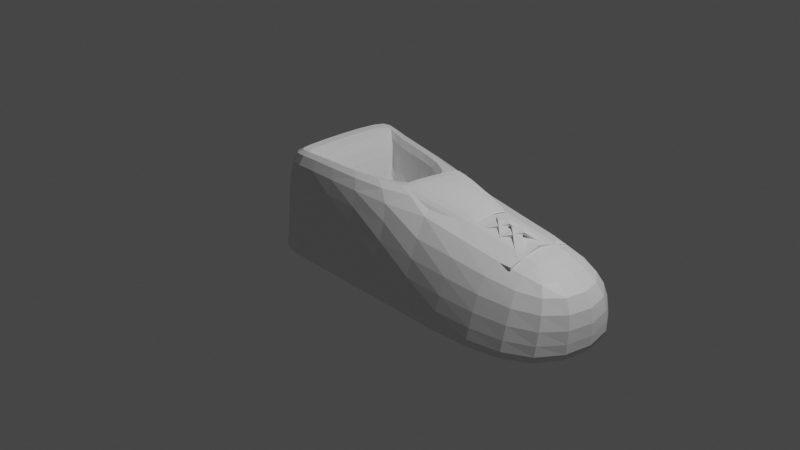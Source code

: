 # Source: shoe.blend  (saved by Blender 3.1.7; exported with 4.5.12 LTS)
import bpy
from mathutils import Matrix  # noqa: F401  (used for matrix-valued properties, if any)

bpy.ops.wm.read_factory_settings(use_empty=True)
scene = bpy.context.scene
scene.name = 'Scene'

# ---- collections
col_collection = bpy.data.collections.new('Collection'); scene.collection.children.link(col_collection)

# ---- materials (node trees are filled in below, after node groups)
mat_material = bpy.data.materials.new('Material')
mat_material.alpha_threshold = 0.0
mat_material.use_transparent_shadow = False
mat_material.line_color = (0.0, 0.0, 0.0, 1.0)

# ---- material node trees
mat_material.use_nodes = True; mat_material.node_tree.nodes.clear()
_N = mat_material.node_tree.nodes; _L = mat_material.node_tree.links
n0 = _N.new('ShaderNodeOutputMaterial'); n0.name = 'Material Output'; n0.location = (300, 300)
n1 = _N.new('ShaderNodeBsdfPrincipled'); n1.name = 'Principled BSDF'; n1.location = (10, 300)
n1.distribution = 'GGX'
n1.subsurface_method = 'RANDOM_WALK_SKIN'
n1.inputs[2].default_value = 0.4
n1.inputs[3].default_value = 1.45
n1.inputs[27].default_value = (0.0, 0.0, 0.0, 1.0)
n1.inputs[28].default_value = 1.0
_L.new(n1.outputs[0], n0.inputs[0])
n0.is_active_output = True

# ---- world
world_world = bpy.data.worlds.new('World'); scene.world = world_world
world_world.use_nodes = True; world_world.node_tree.nodes.clear()
_N = world_world.node_tree.nodes; _L = world_world.node_tree.links
n0 = _N.new('ShaderNodeOutputWorld'); n0.name = 'World Output'; n0.location = (300, 300)
n1 = _N.new('ShaderNodeBackground'); n1.name = 'Background'; n1.location = (10, 300)
n1.inputs[0].default_value = (0.05088, 0.05088, 0.05088, 1.0)
_L.new(n1.outputs[0], n0.inputs[0])
n0.is_active_output = True
world_world.color = (0.05088, 0.05088, 0.05088)
world_world.use_sun_shadow = False
world_world.sun_shadow_jitter_overblur = 0.0

# ---- cameras
cam_camera = bpy.data.cameras.new('Camera')
cam_camera.clip_end = 100.0
cam_camera.ortho_scale = 7.314

# ---- lights
light_light = bpy.data.lights.new('Light', 'POINT')
light_light.transmission_factor = 0.0
light_light.energy = 1000.0
light_light.shadow_soft_size = 0.1
light_light.shadow_maximum_resolution = 0.006
light_light.use_absolute_resolution = True

# ---- meshes
me_cube = bpy.data.meshes.new('Cube')
me_cube.from_pydata([(0.2793, 0.3923, 0.6306), (0.8535, 0.8535, -0.5456), (0.2793, -0.4377, 0.7526), (0.8535, -0.8535, -0.5456), (-0.696, 0.6085, 0.7005), (-1.09, 0.8535, -0.5456), (-0.696, -0.6085, 0.7005), (-1.09, -0.8535, -0.5456), (2.535, 0.5743, 0.3536), (2.551, 0.8535, -0.5456), (2.535, -0.539, 0.3536), (2.551, -0.8535, -0.5456), (0.8689, -0.539, 0.5569), (-0.9835, -0.774, 0.7474), (0.8689, 0.5743, 0.437), (-1.09, 0.7644, 0.7005), (0.6085, -0.4377, -0.2013), (-0.471, -0.6085, 0.1511), (0.6085, 0.3923, -0.2013), (-0.471, 0.6085, 0.1511), (-0.8535, 0.8535, -0.5456), (-0.7468, -0.774, 0.7995), (-0.8535, -0.8535, -0.5456), (-0.8535, 0.7644, 0.6306), (-0.6085, -0.4377, 0.7526), (-0.6085, 0.3923, 0.6306), (-0.6085, -0.4377, -0.2013), (-0.6085, 0.3923, -0.2013), (0.8689, 0.7907, -0.3384), (-0.9835, -0.774, -0.2653), (0.8689, -0.7907, -0.3159), (-1.09, 0.7644, -0.3122), (2.535, 0.7907, -0.354), (2.535, -0.7907, -0.354), (-0.8535, 0.7644, -0.3253), (-0.7468, -0.774, -0.2556)], [], [(4, 6, 17, 19), (35, 21, 13, 29), (29, 13, 15, 31), (20, 1, 3, 22), (30, 3, 11, 33), (34, 23, 14, 28), (32, 8, 10, 33), (28, 14, 8, 32), (3, 1, 9, 11), (14, 12, 10, 8), (24, 6, 13, 21), (0, 2, 12, 14), (6, 4, 15, 13), (25, 0, 14, 23), (27, 19, 17, 26), (24, 2, 16, 26), (25, 4, 19, 27), (2, 0, 18, 16), (0, 25, 27, 18), (6, 24, 26, 17), (18, 27, 26, 16), (4, 25, 23, 15), (2, 24, 21, 12), (31, 15, 23, 34), (5, 20, 22, 7), (30, 12, 21, 35), (3, 30, 35, 22), (5, 31, 34, 20), (1, 28, 32, 9), (9, 32, 33, 11), (20, 34, 28, 1), (12, 30, 33, 10), (7, 29, 31, 5), (22, 35, 29, 7)])
_uv = me_cube.uv_layers.new(name='UVMap')
_uv.uv.foreach_set('vector', [0.8391, 0.5359, 0.8391, 0.7141, 0.8391, 0.7141, 0.8391, 0.5359, 0.4218, 1.0, 0.625, 1.0, 0.625, 1.0, 0.4218, 1.0, 0.4218, 0.0, 0.625, 0.0, 0.625, 0.25, 0.4218, 0.25, 0.125, 0.5, 0.375, 0.5, 0.375, 0.75, 0.125, 0.75, 0.4218, 0.75, 0.375, 0.75, 0.375, 0.75, 0.4218, 0.75, 0.4218, 0.25, 0.625, 0.25, 0.625, 0.5, 0.4218, 0.5, 0.4218, 0.5, 0.625, 0.5, 0.625, 0.75, 0.4218, 0.75, 0.4218, 0.5, 0.625, 0.5, 0.625, 0.5, 0.4218, 0.5, 0.375, 0.75, 0.375, 0.5, 0.375, 0.5, 0.375, 0.75, 0.625, 0.5, 0.625, 0.75, 0.625, 0.75, 0.625, 0.5, 0.8391, 0.7141, 0.8391, 0.7141, 0.875, 0.75, 0.875, 0.75, 0.6609, 0.5359, 0.6609, 0.7141, 0.625, 0.75, 0.625, 0.5, 0.8391, 0.7141, 0.8391, 0.5359, 0.875, 0.5, 0.875, 0.75, 0.8391, 0.5359, 0.6609, 0.5359, 0.625, 0.5, 0.875, 0.5, 0.8391, 0.5359, 0.8391, 0.5359, 0.8391, 0.7141, 0.8391, 0.7141, 0.8391, 0.7141, 0.6609, 0.7141, 0.6609, 0.7141, 0.8391, 0.7141, 0.8391, 0.5359, 0.8391, 0.5359, 0.8391, 0.5359, 0.8391, 0.5359, 0.6609, 0.7141, 0.6609, 0.5359, 0.6609, 0.5359, 0.6609, 0.7141, 0.6609, 0.5359, 0.8391, 0.5359, 0.8391, 0.5359, 0.6609, 0.5359, 0.8391, 0.7141, 0.8391, 0.7141, 0.8391, 0.7141, 0.8391, 0.7141, 0.6609, 0.5359, 0.8391, 0.5359, 0.8391, 0.7141, 0.6609, 0.7141, 0.8391, 0.5359, 0.8391, 0.5359, 0.875, 0.5, 0.875, 0.5, 0.6609, 0.7141, 0.8391, 0.7141, 0.875, 0.75, 0.625, 0.75, 0.4218, 0.25, 0.625, 0.25, 0.625, 0.25, 0.4218, 0.25, 0.125, 0.5, 0.125, 0.5, 0.125, 0.75, 0.125, 0.75, 0.4218, 0.75, 0.625, 0.75, 0.625, 1.0, 0.4218, 1.0, 0.375, 0.75, 0.4218, 0.75, 0.4218, 1.0, 0.375, 1.0, 0.375, 0.25, 0.4218, 0.25, 0.4218, 0.25, 0.375, 0.25, 0.375, 0.5, 0.4218, 0.5, 0.4218, 0.5, 0.375, 0.5, 0.375, 0.5, 0.4218, 0.5, 0.4218, 0.75, 0.375, 0.75, 0.375, 0.25, 0.4218, 0.25, 0.4218, 0.5, 0.375, 0.5, 0.625, 0.75, 0.4218, 0.75, 0.4218, 0.75, 0.625, 0.75, 0.375, 0.0, 0.4218, 0.0, 0.4218, 0.25, 0.375, 0.25, 0.375, 1.0, 0.4218, 1.0, 0.4218, 1.0, 0.375, 1.0])
me_cube.materials.append(mat_material)
me_cube.use_remesh_preserve_volume = False
me_cube.use_remesh_preserve_attributes = False
me_cube.use_mirror_vertex_groups = False
me_cube.update()
me_cube_001 = bpy.data.meshes.new('Cube.001')
me_cube_001.from_pydata([(-0.985, -0.9574, -0.5122), (-1.0, -1.0, 1.0), (-0.985, 1.043, -0.5122), (-1.0, 1.0, 1.0), (2.135, -0.9542, -0.4373), (2.135, -0.9542, 1.563), (2.261, 0.8404, -0.4641), (2.261, 0.8404, 1.536), (-0.9787, 0.9969, -0.4729), (-0.9943, 0.9524, 1.021), (-0.9843, -0.9555, -0.4938), (-1.0, -1.0, 1.0), (2.267, 0.7928, 1.557), (2.139, -0.9537, -0.4375), (2.267, 0.7928, -0.4432), (2.139, -0.9537, 1.562), (0.3401, 0.7302, 5.836), (0.3206, 0.6104, 7.293), (0.3168, -0.7095, 6.539), (0.4016, -0.4286, 6.722), (1.224, 0.4339, 4.462), (1.205, 0.4339, 5.515), (1.224, -0.4286, 4.87), (1.205, -0.4286, 5.515), (0.3168, -0.5658, 7.182), (0.2974, -0.4961, 6.407), (1.224, -0.285, 6.04), (1.205, -0.285, 5.515), (0.3401, 0.63, 6.889), (1.205, 0.3337, 5.515), (0.4016, 0.2403, 5.946), (1.224, 0.3337, 6.04)], [], [(0, 1, 3, 2), (14, 12, 7, 6), (6, 7, 5, 4), (10, 11, 1, 0), (14, 6, 4, 13), (9, 3, 1, 11), (12, 9, 11, 15), (2, 8, 10, 0), (13, 15, 11, 10), (2, 3, 9, 8), (4, 5, 15, 13), (7, 12, 15, 5), (8, 14, 13, 10), (8, 9, 12, 14), (24, 25, 19, 18), (18, 19, 23, 22), (31, 29, 21, 20), (20, 21, 17, 16), (28, 31, 20, 16), (29, 30, 17, 21), (23, 19, 25, 27), (18, 22, 26, 24), (22, 23, 27, 26), (28, 30, 25, 24), (16, 17, 30, 28), (27, 25, 30, 29), (24, 26, 31, 28), (26, 27, 29, 31)])
_uv = me_cube_001.uv_layers.new(name='UVMap')
_uv.uv.foreach_set('vector', [0.375, 0.0, 0.625, 0.0, 0.625, 0.25, 0.375, 0.25, 0.375, 0.5, 0.625, 0.5, 0.625, 0.5, 0.375, 0.5, 0.375, 0.5, 0.625, 0.5, 0.625, 0.75, 0.375, 0.75, 0.375, 1.0, 0.625, 1.0, 0.625, 1.0, 0.375, 1.0, 0.375, 0.5, 0.375, 0.5, 0.375, 0.75, 0.375, 0.75, 0.875, 0.5, 0.875, 0.5, 0.875, 0.75, 0.875, 0.75, 0.625, 0.5, 0.875, 0.5, 0.875, 0.75, 0.625, 0.75, 0.125, 0.5, 0.125, 0.5, 0.125, 0.75, 0.125, 0.75, 0.375, 0.75, 0.625, 0.75, 0.625, 1.0, 0.375, 1.0, 0.375, 0.25, 0.625, 0.25, 0.625, 0.25, 0.375, 0.25, 0.375, 0.75, 0.625, 0.75, 0.625, 0.75, 0.375, 0.75, 0.625, 0.5, 0.625, 0.5, 0.625, 0.75, 0.625, 0.75, 0.125, 0.5, 0.375, 0.5, 0.375, 0.75, 0.125, 0.75, 0.375, 0.25, 0.625, 0.25, 0.625, 0.5, 0.375, 0.5, 0.375, 0.2084, 0.625, 0.2084, 0.625, 0.25, 0.375, 0.25, 0.375, 0.25, 0.625, 0.25, 0.625, 0.5, 0.375, 0.5, 0.375, 0.7209, 0.625, 0.7209, 0.625, 0.75, 0.375, 0.75, 0.375, 0.75, 0.625, 0.75, 0.625, 1.0, 0.375, 1.0, 0.125, 0.7209, 0.375, 0.7209, 0.375, 0.75, 0.125, 0.75, 0.625, 0.7209, 0.875, 0.7209, 0.875, 0.75, 0.625, 0.75, 0.625, 0.5, 0.875, 0.5, 0.875, 0.5416, 0.625, 0.5416, 0.125, 0.5, 0.375, 0.5, 0.375, 0.5416, 0.125, 0.5416, 0.375, 0.5, 0.625, 0.5, 0.625, 0.5416, 0.375, 0.5416, 0.375, 0.02905, 0.625, 0.02905, 0.625, 0.2084, 0.375, 0.2084, 0.375, 0.0, 0.625, 0.0, 0.625, 0.02905, 0.375, 0.02905, 0.625, 0.5416, 0.875, 0.5416, 0.875, 0.7209, 0.625, 0.7209, 0.125, 0.5416, 0.375, 0.5416, 0.375, 0.7209, 0.125, 0.7209, 0.375, 0.5416, 0.625, 0.5416, 0.625, 0.7209, 0.375, 0.7209])
me_cube_001.use_remesh_fix_poles = True
me_cube_001.use_remesh_preserve_attributes = False
me_cube_001.update()
me_cube_002 = bpy.data.meshes.new('Cube.002')
me_cube_002.from_pydata([(-0.8404, -1.285, 5.797), (-0.8404, -1.285, 7.797), (-0.5254, 1.152, 7.303), (-0.5254, 1.152, 9.303), (1.16, -1.285, 5.797), (1.16, -1.285, 7.797), (1.475, 1.152, 7.303), (1.475, 1.152, 9.303), (-1.0, 0.0, -1.0), (-1.0, 0.0, 1.0), (1.0, 0.0, -1.0), (1.0, 0.0, 1.0)], [], [(8, 9, 3, 2), (2, 3, 7, 6), (10, 11, 5, 4), (4, 5, 1, 0), (8, 10, 4, 0), (11, 9, 1, 5), (7, 3, 9, 11), (2, 6, 10, 8), (6, 7, 11, 10), (0, 1, 9, 8)])
_uv = me_cube_002.uv_layers.new(name='UVMap')
_uv.uv.foreach_set('vector', [0.375, 0.125, 0.625, 0.125, 0.625, 0.25, 0.375, 0.25, 0.375, 0.25, 0.625, 0.25, 0.625, 0.5, 0.375, 0.5, 0.375, 0.625, 0.625, 0.625, 0.625, 0.75, 0.375, 0.75, 0.375, 0.75, 0.625, 0.75, 0.625, 1.0, 0.375, 1.0, 0.125, 0.625, 0.375, 0.625, 0.375, 0.75, 0.125, 0.75, 0.625, 0.625, 0.875, 0.625, 0.875, 0.75, 0.625, 0.75, 0.625, 0.5, 0.875, 0.5, 0.875, 0.625, 0.625, 0.625, 0.125, 0.5, 0.375, 0.5, 0.375, 0.625, 0.125, 0.625, 0.375, 0.5, 0.625, 0.5, 0.625, 0.625, 0.375, 0.625, 0.375, 0.0, 0.625, 0.0, 0.625, 0.125, 0.375, 0.125])
me_cube_002.use_remesh_fix_poles = True
me_cube_002.use_remesh_preserve_attributes = False
me_cube_002.update()
me_cube_003 = bpy.data.meshes.new('Cube.003')
me_cube_003.from_pydata([(-0.8404, -1.285, 5.797), (-0.8404, -1.285, 7.797), (-0.4251, 1.149, 11.31), (-0.4251, 1.149, 13.31), (1.16, -1.285, 5.797), (1.16, -1.285, 7.797), (1.575, 1.149, 11.31), (1.575, 1.149, 13.31), (-1.0, 0.0, -1.0), (-1.0, 0.0, 1.0), (1.0, 0.0, -1.0), (1.0, 0.0, 1.0)], [], [(8, 9, 3, 2), (2, 3, 7, 6), (10, 11, 5, 4), (4, 5, 1, 0), (8, 10, 4, 0), (11, 9, 1, 5), (7, 3, 9, 11), (2, 6, 10, 8), (6, 7, 11, 10), (0, 1, 9, 8)])
_uv = me_cube_003.uv_layers.new(name='UVMap')
_uv.uv.foreach_set('vector', [0.375, 0.125, 0.625, 0.125, 0.625, 0.25, 0.375, 0.25, 0.375, 0.25, 0.625, 0.25, 0.625, 0.5, 0.375, 0.5, 0.375, 0.625, 0.625, 0.625, 0.625, 0.75, 0.375, 0.75, 0.375, 0.75, 0.625, 0.75, 0.625, 1.0, 0.375, 1.0, 0.125, 0.625, 0.375, 0.625, 0.375, 0.75, 0.125, 0.75, 0.625, 0.625, 0.875, 0.625, 0.875, 0.75, 0.625, 0.75, 0.625, 0.5, 0.875, 0.5, 0.875, 0.625, 0.625, 0.625, 0.125, 0.5, 0.375, 0.5, 0.375, 0.625, 0.125, 0.625, 0.375, 0.5, 0.625, 0.5, 0.625, 0.625, 0.375, 0.625, 0.375, 0.0, 0.625, 0.0, 0.625, 0.125, 0.375, 0.125])
me_cube_003.use_remesh_fix_poles = True
me_cube_003.use_remesh_preserve_attributes = False
me_cube_003.update()
me_cube_004 = bpy.data.meshes.new('Cube.004')
me_cube_004.from_pydata([(-0.8404, -1.285, 5.797), (-0.8404, -1.285, 7.797), (-0.5254, 1.152, 7.303), (-0.5254, 1.152, 9.303), (1.16, -1.285, 5.797), (1.16, -1.285, 7.797), (1.475, 1.152, 7.303), (1.475, 1.152, 9.303), (-1.0, 0.0, -1.0), (-1.0, 0.0, 1.0), (1.0, 0.0, -1.0), (1.0, 0.0, 1.0)], [], [(8, 9, 3, 2), (2, 3, 7, 6), (10, 11, 5, 4), (4, 5, 1, 0), (8, 10, 4, 0), (11, 9, 1, 5), (7, 3, 9, 11), (2, 6, 10, 8), (6, 7, 11, 10), (0, 1, 9, 8)])
_uv = me_cube_004.uv_layers.new(name='UVMap')
_uv.uv.foreach_set('vector', [0.375, 0.125, 0.625, 0.125, 0.625, 0.25, 0.375, 0.25, 0.375, 0.25, 0.625, 0.25, 0.625, 0.5, 0.375, 0.5, 0.375, 0.625, 0.625, 0.625, 0.625, 0.75, 0.375, 0.75, 0.375, 0.75, 0.625, 0.75, 0.625, 1.0, 0.375, 1.0, 0.125, 0.625, 0.375, 0.625, 0.375, 0.75, 0.125, 0.75, 0.625, 0.625, 0.875, 0.625, 0.875, 0.75, 0.625, 0.75, 0.625, 0.5, 0.875, 0.5, 0.875, 0.625, 0.625, 0.625, 0.125, 0.5, 0.375, 0.5, 0.375, 0.625, 0.125, 0.625, 0.375, 0.5, 0.625, 0.5, 0.625, 0.625, 0.375, 0.625, 0.375, 0.0, 0.625, 0.0, 0.625, 0.125, 0.375, 0.125])
me_cube_004.use_remesh_fix_poles = True
me_cube_004.use_remesh_preserve_attributes = False
me_cube_004.update()
me_cube_005 = bpy.data.meshes.new('Cube.005')
me_cube_005.from_pydata([(-0.8404, -1.285, 5.797), (-0.8404, -1.285, 7.797), (-0.4251, 1.149, 11.31), (-0.4251, 1.149, 13.31), (1.16, -1.285, 5.797), (1.16, -1.285, 7.797), (1.575, 1.149, 11.31), (1.575, 1.149, 13.31), (-1.0, 0.0, -1.0), (-1.0, 0.0, 1.0), (1.0, 0.0, -1.0), (1.0, 0.0, 1.0)], [], [(8, 9, 3, 2), (2, 3, 7, 6), (10, 11, 5, 4), (4, 5, 1, 0), (8, 10, 4, 0), (11, 9, 1, 5), (7, 3, 9, 11), (2, 6, 10, 8), (6, 7, 11, 10), (0, 1, 9, 8)])
_uv = me_cube_005.uv_layers.new(name='UVMap')
_uv.uv.foreach_set('vector', [0.375, 0.125, 0.625, 0.125, 0.625, 0.25, 0.375, 0.25, 0.375, 0.25, 0.625, 0.25, 0.625, 0.5, 0.375, 0.5, 0.375, 0.625, 0.625, 0.625, 0.625, 0.75, 0.375, 0.75, 0.375, 0.75, 0.625, 0.75, 0.625, 1.0, 0.375, 1.0, 0.125, 0.625, 0.375, 0.625, 0.375, 0.75, 0.125, 0.75, 0.625, 0.625, 0.875, 0.625, 0.875, 0.75, 0.625, 0.75, 0.625, 0.5, 0.875, 0.5, 0.875, 0.625, 0.625, 0.625, 0.125, 0.5, 0.375, 0.5, 0.375, 0.625, 0.125, 0.625, 0.375, 0.5, 0.625, 0.5, 0.625, 0.625, 0.375, 0.625, 0.375, 0.0, 0.625, 0.0, 0.625, 0.125, 0.375, 0.125])
me_cube_005.use_remesh_fix_poles = True
me_cube_005.use_remesh_preserve_attributes = False
me_cube_005.update()
me_cube_006 = bpy.data.meshes.new('Cube.006')
me_cube_006.from_pydata([(-0.8404, -1.285, 5.797), (-0.8404, -1.285, 7.797), (-0.5254, 1.152, 7.303), (-0.5254, 1.152, 9.303), (1.16, -1.285, 5.797), (1.16, -1.285, 7.797), (1.475, 1.152, 7.303), (1.475, 1.152, 9.303), (-1.0, 0.0, -1.0), (-1.0, 0.0, 1.0), (1.0, 0.0, -1.0), (1.0, 0.0, 1.0)], [], [(8, 9, 3, 2), (2, 3, 7, 6), (10, 11, 5, 4), (4, 5, 1, 0), (8, 10, 4, 0), (11, 9, 1, 5), (7, 3, 9, 11), (2, 6, 10, 8), (6, 7, 11, 10), (0, 1, 9, 8)])
_uv = me_cube_006.uv_layers.new(name='UVMap')
_uv.uv.foreach_set('vector', [0.375, 0.125, 0.625, 0.125, 0.625, 0.25, 0.375, 0.25, 0.375, 0.25, 0.625, 0.25, 0.625, 0.5, 0.375, 0.5, 0.375, 0.625, 0.625, 0.625, 0.625, 0.75, 0.375, 0.75, 0.375, 0.75, 0.625, 0.75, 0.625, 1.0, 0.375, 1.0, 0.125, 0.625, 0.375, 0.625, 0.375, 0.75, 0.125, 0.75, 0.625, 0.625, 0.875, 0.625, 0.875, 0.75, 0.625, 0.75, 0.625, 0.5, 0.875, 0.5, 0.875, 0.625, 0.625, 0.625, 0.125, 0.5, 0.375, 0.5, 0.375, 0.625, 0.125, 0.625, 0.375, 0.5, 0.625, 0.5, 0.625, 0.625, 0.375, 0.625, 0.375, 0.0, 0.625, 0.0, 0.625, 0.125, 0.375, 0.125])
me_cube_006.use_remesh_fix_poles = True
me_cube_006.use_remesh_preserve_attributes = False
me_cube_006.update()

# ---- objects
ob_cube = bpy.data.objects.new('Cube', me_cube)
ob_light = bpy.data.objects.new('Light', light_light)
ob_camera = bpy.data.objects.new('Camera', cam_camera)
ob_cube_001 = bpy.data.objects.new('Cube.001', me_cube_001)
ob_cube_002 = bpy.data.objects.new('Cube.002', me_cube_002)
ob_cube_003 = bpy.data.objects.new('Cube.003', me_cube_003)
ob_cube_004 = bpy.data.objects.new('Cube.004', me_cube_004)
ob_cube_005 = bpy.data.objects.new('Cube.005', me_cube_005)
ob_cube_006 = bpy.data.objects.new('Cube.006', me_cube_006)

# ---- transforms, parenting, visibility, modifiers, constraints
ob_cube.location = (0.0, 0.0, 0.0)
ob_cube.lock_rotations_4d = False
ob_cube.empty_display_type = 'ARROWS'
ob_cube.lineart.crease_threshold = 0.0
_m = ob_cube.modifiers.new('Subdivision', 'SUBSURF')
ob_light.location = (4.076, 1.005, 5.904)
ob_light.rotation_euler = (0.6503, 0.05522, 1.866)
ob_light.lock_rotations_4d = False
ob_light.empty_display_type = 'ARROWS'
ob_light.color = (0.0, 0.0, 0.0, 0.0)
ob_light.lineart.crease_threshold = 0.0
ob_camera.location = (7.359, -6.926, 4.958)
ob_camera.rotation_euler = (1.109, 0.0, 0.8149)
ob_camera.lock_rotations_4d = False
ob_camera.empty_display_type = 'ARROWS'
ob_camera.color = (0.0, 0.0, 0.0, 0.0)
ob_camera.display_type = 'WIRE'
ob_camera.lineart.crease_threshold = 0.0
ob_cube_001.location = (0.0, 0.0, -0.4781)
ob_cube_001.scale = (1.03, 0.6918, 0.1618)
_m = ob_cube_001.modifiers.new('Subdivision', 'SUBSURF')
ob_cube_002.location = (1.76, 0.004019, 0.3761)
ob_cube_002.scale = (0.05713, 0.3017, -0.0123)
ob_cube_003.location = (1.604, 0.02986, 0.4387)
ob_cube_003.rotation_euler = (-0.0858, 0.1031, -0.6961)
ob_cube_003.scale = (0.04442, 0.2576, -0.0123)
ob_cube_004.location = (1.551, 0.000531, 0.4421)
ob_cube_004.rotation_euler = (0.1008, 0.08848, 0.8529)
ob_cube_004.scale = (0.04442, 0.2576, -0.0123)
ob_cube_005.location = (1.429, 0.02986, 0.4623)
ob_cube_005.rotation_euler = (-0.0858, 0.1031, -0.6961)
ob_cube_005.scale = (0.04442, 0.2576, -0.0123)
ob_cube_006.location = (1.376, 0.000531, 0.4656)
ob_cube_006.rotation_euler = (0.1008, 0.08848, 0.8529)
ob_cube_006.scale = (0.04442, 0.2576, -0.0123)

# ---- collection membership
col_collection.objects.link(ob_cube)
col_collection.objects.link(ob_light)
col_collection.objects.link(ob_camera)
col_collection.objects.link(ob_cube_001)
col_collection.objects.link(ob_cube_002)
col_collection.objects.link(ob_cube_003)
col_collection.objects.link(ob_cube_004)
col_collection.objects.link(ob_cube_005)
col_collection.objects.link(ob_cube_006)

# ---- scene / render settings (as saved in the file)
scene.camera = ob_camera
scene.frame_start = 1; scene.frame_end = 250; scene.frame_set(1)
scene.render.engine = 'BLENDER_EEVEE_NEXT'
scene.cycles.sampling_pattern = 'TABULATED_SOBOL'
scene.cycles.use_light_tree = False
scene.view_settings.view_transform = 'Filmic'
bpy.context.view_layer.update()
